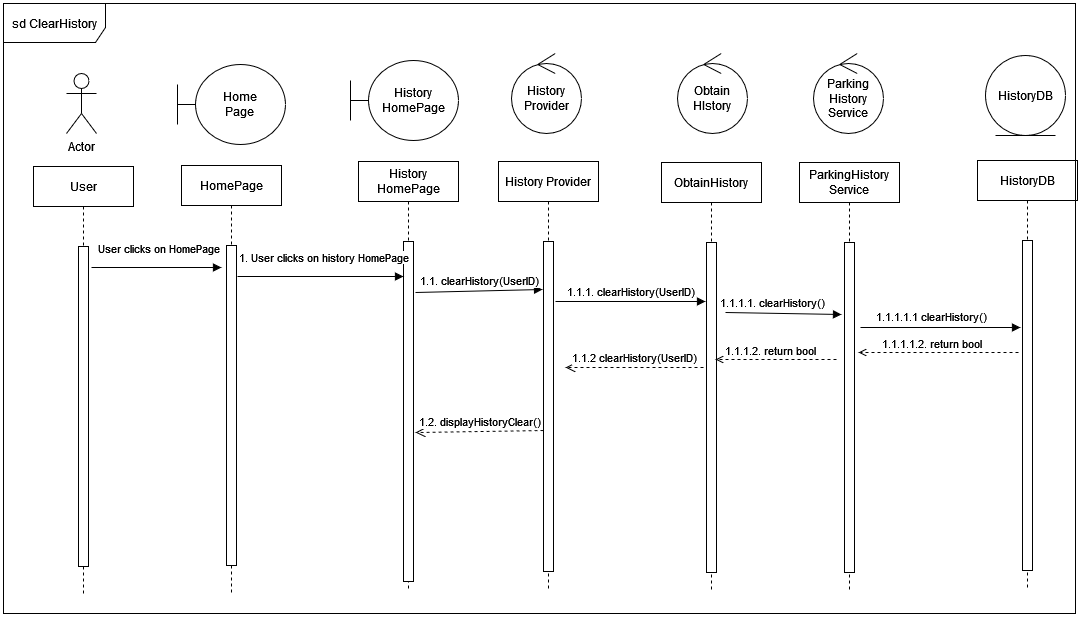

The diagram above was exported from draw.io. Its source (the exported page's mxGraphModel, read from the mxfile embedded in the PNG):
<mxGraphModel dx="2314" dy="1114" grid="1" gridSize="10" guides="1" tooltips="1" connect="1" arrows="1" fold="1" page="1" pageScale="1" pageWidth="850" pageHeight="1100" math="0" shadow="0">
  <root>
    <mxCell id="0" />
    <mxCell id="1" parent="0" />
    <mxCell id="dT2U46Lz1rEuIOP4LPF4-1" value="History HomePage" style="shape=umlLifeline;perimeter=lifelinePerimeter;whiteSpace=wrap;html=1;container=0;dropTarget=0;collapsible=0;recursiveResize=0;outlineConnect=0;portConstraint=eastwest;newEdgeStyle={&quot;edgeStyle&quot;:&quot;elbowEdgeStyle&quot;,&quot;elbow&quot;:&quot;vertical&quot;,&quot;curved&quot;:0,&quot;rounded&quot;:0};" parent="1" vertex="1">
      <mxGeometry x="383" y="239" width="100" height="430" as="geometry" />
    </mxCell>
    <mxCell id="dT2U46Lz1rEuIOP4LPF4-2" value="" style="html=1;points=[];perimeter=orthogonalPerimeter;outlineConnect=0;targetShapes=umlLifeline;portConstraint=eastwest;newEdgeStyle={&quot;edgeStyle&quot;:&quot;elbowEdgeStyle&quot;,&quot;elbow&quot;:&quot;vertical&quot;,&quot;curved&quot;:0,&quot;rounded&quot;:0};" parent="dT2U46Lz1rEuIOP4LPF4-1" vertex="1">
      <mxGeometry x="45" y="80" width="10" height="340" as="geometry" />
    </mxCell>
    <mxCell id="dT2U46Lz1rEuIOP4LPF4-3" value="HistoryDB" style="shape=umlLifeline;perimeter=lifelinePerimeter;whiteSpace=wrap;html=1;container=0;dropTarget=0;collapsible=0;recursiveResize=0;outlineConnect=0;portConstraint=eastwest;newEdgeStyle={&quot;edgeStyle&quot;:&quot;elbowEdgeStyle&quot;,&quot;elbow&quot;:&quot;vertical&quot;,&quot;curved&quot;:0,&quot;rounded&quot;:0};" parent="1" vertex="1">
      <mxGeometry x="1002" y="238" width="100" height="430" as="geometry" />
    </mxCell>
    <mxCell id="dT2U46Lz1rEuIOP4LPF4-4" value="" style="html=1;points=[];perimeter=orthogonalPerimeter;outlineConnect=0;targetShapes=umlLifeline;portConstraint=eastwest;newEdgeStyle={&quot;edgeStyle&quot;:&quot;elbowEdgeStyle&quot;,&quot;elbow&quot;:&quot;vertical&quot;,&quot;curved&quot;:0,&quot;rounded&quot;:0};" parent="dT2U46Lz1rEuIOP4LPF4-3" vertex="1">
      <mxGeometry x="45" y="80" width="10" height="330" as="geometry" />
    </mxCell>
    <mxCell id="dT2U46Lz1rEuIOP4LPF4-5" value="User" style="shape=umlLifeline;perimeter=lifelinePerimeter;whiteSpace=wrap;html=1;container=0;dropTarget=0;collapsible=0;recursiveResize=0;outlineConnect=0;portConstraint=eastwest;newEdgeStyle={&quot;edgeStyle&quot;:&quot;elbowEdgeStyle&quot;,&quot;elbow&quot;:&quot;vertical&quot;,&quot;curved&quot;:0,&quot;rounded&quot;:0};" parent="1" vertex="1">
      <mxGeometry x="58" y="244" width="100" height="430" as="geometry" />
    </mxCell>
    <mxCell id="dT2U46Lz1rEuIOP4LPF4-6" value="" style="html=1;points=[];perimeter=orthogonalPerimeter;outlineConnect=0;targetShapes=umlLifeline;portConstraint=eastwest;newEdgeStyle={&quot;edgeStyle&quot;:&quot;elbowEdgeStyle&quot;,&quot;elbow&quot;:&quot;vertical&quot;,&quot;curved&quot;:0,&quot;rounded&quot;:0};" parent="dT2U46Lz1rEuIOP4LPF4-5" vertex="1">
      <mxGeometry x="45" y="80" width="10" height="320" as="geometry" />
    </mxCell>
    <mxCell id="dT2U46Lz1rEuIOP4LPF4-7" value="History&lt;br&gt;HomePage" style="shape=umlBoundary;whiteSpace=wrap;html=1;" parent="1" vertex="1">
      <mxGeometry x="375" y="138" width="108" height="80" as="geometry" />
    </mxCell>
    <mxCell id="dT2U46Lz1rEuIOP4LPF4-8" value="Actor" style="shape=umlActor;verticalLabelPosition=bottom;verticalAlign=top;html=1;" parent="1" vertex="1">
      <mxGeometry x="91" y="151" width="30" height="60" as="geometry" />
    </mxCell>
    <mxCell id="dT2U46Lz1rEuIOP4LPF4-9" value="" style="html=1;verticalAlign=bottom;endArrow=block;curved=0;rounded=0;" parent="1" edge="1">
      <mxGeometry width="80" relative="1" as="geometry">
        <mxPoint x="116" y="345" as="sourcePoint" />
        <mxPoint x="246" y="345" as="targetPoint" />
      </mxGeometry>
    </mxCell>
    <mxCell id="8zeIbPxfXMa8QEAz0N78-2" value="User clicks on HomePage" style="edgeLabel;html=1;align=center;verticalAlign=middle;resizable=0;points=[];" parent="dT2U46Lz1rEuIOP4LPF4-9" connectable="0" vertex="1">
      <mxGeometry x="0.0764" y="8" relative="1" as="geometry">
        <mxPoint x="-4" y="-12" as="offset" />
      </mxGeometry>
    </mxCell>
    <mxCell id="dT2U46Lz1rEuIOP4LPF4-10" value="1.1. clearHistory(UserID)" style="html=1;verticalAlign=bottom;endArrow=block;curved=0;rounded=0;" parent="1" edge="1">
      <mxGeometry x="0.0025" width="80" relative="1" as="geometry">
        <mxPoint x="440" y="370" as="sourcePoint" />
        <mxPoint x="567" y="367" as="targetPoint" />
        <mxPoint as="offset" />
      </mxGeometry>
    </mxCell>
    <mxCell id="dT2U46Lz1rEuIOP4LPF4-17" value="sd ClearHistory" style="shape=umlFrame;whiteSpace=wrap;html=1;pointerEvents=0;width=102;height=39;" parent="1" vertex="1">
      <mxGeometry x="28" y="81" width="1072" height="610" as="geometry" />
    </mxCell>
    <mxCell id="B8AF_koZs63eVBbKMVXs-1" value="HistoryDB" style="ellipse;shape=umlEntity;whiteSpace=wrap;html=1;" parent="1" vertex="1">
      <mxGeometry x="1010" y="133" width="80" height="80" as="geometry" />
    </mxCell>
    <mxCell id="B8AF_koZs63eVBbKMVXs-2" value="History Provider" style="shape=umlLifeline;perimeter=lifelinePerimeter;whiteSpace=wrap;html=1;container=0;dropTarget=0;collapsible=0;recursiveResize=0;outlineConnect=0;portConstraint=eastwest;newEdgeStyle={&quot;edgeStyle&quot;:&quot;elbowEdgeStyle&quot;,&quot;elbow&quot;:&quot;vertical&quot;,&quot;curved&quot;:0,&quot;rounded&quot;:0};" parent="1" vertex="1">
      <mxGeometry x="523" y="239" width="100" height="430" as="geometry" />
    </mxCell>
    <mxCell id="B8AF_koZs63eVBbKMVXs-3" value="" style="html=1;points=[];perimeter=orthogonalPerimeter;outlineConnect=0;targetShapes=umlLifeline;portConstraint=eastwest;newEdgeStyle={&quot;edgeStyle&quot;:&quot;elbowEdgeStyle&quot;,&quot;elbow&quot;:&quot;vertical&quot;,&quot;curved&quot;:0,&quot;rounded&quot;:0};" parent="B8AF_koZs63eVBbKMVXs-2" vertex="1">
      <mxGeometry x="45" y="80" width="10" height="330" as="geometry" />
    </mxCell>
    <mxCell id="B8AF_koZs63eVBbKMVXs-4" value="History&lt;br&gt;Provider" style="ellipse;shape=umlControl;whiteSpace=wrap;html=1;" parent="1" vertex="1">
      <mxGeometry x="536" y="131" width="70" height="80" as="geometry" />
    </mxCell>
    <mxCell id="B8AF_koZs63eVBbKMVXs-7" value="1.1.1. clearHistory(UserID)" style="html=1;verticalAlign=bottom;endArrow=block;curved=0;rounded=0;" parent="1" edge="1">
      <mxGeometry width="80" relative="1" as="geometry">
        <mxPoint x="580" y="379" as="sourcePoint" />
        <mxPoint x="730" y="379" as="targetPoint" />
        <Array as="points">
          <mxPoint x="665" y="379" />
          <mxPoint x="702" y="379" />
        </Array>
      </mxGeometry>
    </mxCell>
    <mxCell id="B8AF_koZs63eVBbKMVXs-8" value="1.1.2 clearHistory(UserID)" style="html=1;verticalAlign=bottom;endArrow=open;dashed=1;endSize=8;curved=0;rounded=0;" parent="1" edge="1">
      <mxGeometry relative="1" as="geometry">
        <mxPoint x="728" y="445" as="sourcePoint" />
        <mxPoint x="590" y="445" as="targetPoint" />
      </mxGeometry>
    </mxCell>
    <mxCell id="kDf7XOadBHtLo-kboQit-1" value="ObtainHistory" style="shape=umlLifeline;perimeter=lifelinePerimeter;whiteSpace=wrap;html=1;container=0;dropTarget=0;collapsible=0;recursiveResize=0;outlineConnect=0;portConstraint=eastwest;newEdgeStyle={&quot;edgeStyle&quot;:&quot;elbowEdgeStyle&quot;,&quot;elbow&quot;:&quot;vertical&quot;,&quot;curved&quot;:0,&quot;rounded&quot;:0};" parent="1" vertex="1">
      <mxGeometry x="686" y="240" width="100" height="430" as="geometry" />
    </mxCell>
    <mxCell id="kDf7XOadBHtLo-kboQit-2" value="" style="html=1;points=[];perimeter=orthogonalPerimeter;outlineConnect=0;targetShapes=umlLifeline;portConstraint=eastwest;newEdgeStyle={&quot;edgeStyle&quot;:&quot;elbowEdgeStyle&quot;,&quot;elbow&quot;:&quot;vertical&quot;,&quot;curved&quot;:0,&quot;rounded&quot;:0};" parent="kDf7XOadBHtLo-kboQit-1" vertex="1">
      <mxGeometry x="45" y="80" width="10" height="330" as="geometry" />
    </mxCell>
    <mxCell id="kDf7XOadBHtLo-kboQit-3" value="&lt;div&gt;Obtain&lt;/div&gt;&lt;div&gt;HIstory&lt;br&gt;&lt;/div&gt;" style="ellipse;shape=umlControl;whiteSpace=wrap;html=1;" parent="1" vertex="1">
      <mxGeometry x="702" y="131" width="70" height="80" as="geometry" />
    </mxCell>
    <mxCell id="kDf7XOadBHtLo-kboQit-4" value="&lt;div&gt;ParkingHistory&lt;/div&gt;&lt;div&gt;Service&lt;br&gt;&lt;/div&gt;" style="shape=umlLifeline;perimeter=lifelinePerimeter;whiteSpace=wrap;html=1;container=0;dropTarget=0;collapsible=0;recursiveResize=0;outlineConnect=0;portConstraint=eastwest;newEdgeStyle={&quot;edgeStyle&quot;:&quot;elbowEdgeStyle&quot;,&quot;elbow&quot;:&quot;vertical&quot;,&quot;curved&quot;:0,&quot;rounded&quot;:0};" parent="1" vertex="1">
      <mxGeometry x="824" y="240" width="100" height="430" as="geometry" />
    </mxCell>
    <mxCell id="kDf7XOadBHtLo-kboQit-5" value="" style="html=1;points=[];perimeter=orthogonalPerimeter;outlineConnect=0;targetShapes=umlLifeline;portConstraint=eastwest;newEdgeStyle={&quot;edgeStyle&quot;:&quot;elbowEdgeStyle&quot;,&quot;elbow&quot;:&quot;vertical&quot;,&quot;curved&quot;:0,&quot;rounded&quot;:0};" parent="kDf7XOadBHtLo-kboQit-4" vertex="1">
      <mxGeometry x="45" y="80" width="10" height="330" as="geometry" />
    </mxCell>
    <mxCell id="kDf7XOadBHtLo-kboQit-6" value="&lt;div&gt;Parking&lt;/div&gt;&lt;div&gt;History&lt;/div&gt;&lt;div&gt;Service&lt;br&gt;&lt;/div&gt;" style="ellipse;shape=umlControl;whiteSpace=wrap;html=1;" parent="1" vertex="1">
      <mxGeometry x="838" y="131" width="70" height="80" as="geometry" />
    </mxCell>
    <mxCell id="dT2U46Lz1rEuIOP4LPF4-15" value="1.2. displayHistoryClear()" style="html=1;verticalAlign=bottom;endArrow=open;dashed=1;endSize=8;curved=0;rounded=0;" parent="1" edge="1">
      <mxGeometry relative="1" as="geometry">
        <mxPoint x="568" y="508" as="sourcePoint" />
        <mxPoint x="440" y="510" as="targetPoint" />
      </mxGeometry>
    </mxCell>
    <mxCell id="kDf7XOadBHtLo-kboQit-9" value="" style="html=1;verticalAlign=bottom;labelBackgroundColor=none;endArrow=block;endFill=1;rounded=0;" parent="1" edge="1">
      <mxGeometry width="160" relative="1" as="geometry">
        <mxPoint x="750" y="390" as="sourcePoint" />
        <mxPoint x="866" y="392" as="targetPoint" />
      </mxGeometry>
    </mxCell>
    <mxCell id="kDf7XOadBHtLo-kboQit-10" value="1.1.1.1. clearHistory()" style="edgeLabel;html=1;align=center;verticalAlign=middle;resizable=0;points=[];" parent="kDf7XOadBHtLo-kboQit-9" connectable="0" vertex="1">
      <mxGeometry x="0.0235" relative="1" as="geometry">
        <mxPoint x="-12" y="-12" as="offset" />
      </mxGeometry>
    </mxCell>
    <mxCell id="kDf7XOadBHtLo-kboQit-11" value="" style="html=1;verticalAlign=bottom;labelBackgroundColor=none;endArrow=block;endFill=1;rounded=0;" parent="1" edge="1">
      <mxGeometry width="160" relative="1" as="geometry">
        <mxPoint x="885" y="405" as="sourcePoint" />
        <mxPoint x="1045" y="405" as="targetPoint" />
      </mxGeometry>
    </mxCell>
    <mxCell id="kDf7XOadBHtLo-kboQit-12" value="1.1.1.1.1 clearHistory()" style="edgeLabel;html=1;align=center;verticalAlign=middle;resizable=0;points=[];" parent="kDf7XOadBHtLo-kboQit-11" connectable="0" vertex="1">
      <mxGeometry x="0.0235" relative="1" as="geometry">
        <mxPoint x="-12" y="-12" as="offset" />
      </mxGeometry>
    </mxCell>
    <mxCell id="kDf7XOadBHtLo-kboQit-13" value="" style="html=1;verticalAlign=bottom;labelBackgroundColor=none;endArrow=open;endFill=0;dashed=1;rounded=0;" parent="1" edge="1">
      <mxGeometry width="160" relative="1" as="geometry">
        <mxPoint x="861" y="437" as="sourcePoint" />
        <mxPoint x="740" y="437" as="targetPoint" />
      </mxGeometry>
    </mxCell>
    <mxCell id="kDf7XOadBHtLo-kboQit-14" value="1.1.1.2. return bool" style="edgeLabel;html=1;align=center;verticalAlign=middle;resizable=0;points=[];" parent="kDf7XOadBHtLo-kboQit-13" connectable="0" vertex="1">
      <mxGeometry x="0.1059" relative="1" as="geometry">
        <mxPoint y="-10" as="offset" />
      </mxGeometry>
    </mxCell>
    <mxCell id="kDf7XOadBHtLo-kboQit-16" value="" style="html=1;verticalAlign=bottom;labelBackgroundColor=none;endArrow=open;endFill=0;dashed=1;rounded=0;" parent="1" edge="1">
      <mxGeometry width="160" relative="1" as="geometry">
        <mxPoint x="1043" y="430" as="sourcePoint" />
        <mxPoint x="883" y="430" as="targetPoint" />
      </mxGeometry>
    </mxCell>
    <mxCell id="kDf7XOadBHtLo-kboQit-17" value="1.1.1.1.2. return bool" style="edgeLabel;html=1;align=center;verticalAlign=middle;resizable=0;points=[];" parent="kDf7XOadBHtLo-kboQit-16" connectable="0" vertex="1">
      <mxGeometry x="0.1059" relative="1" as="geometry">
        <mxPoint y="-10" as="offset" />
      </mxGeometry>
    </mxCell>
    <mxCell id="anE_mLRy7GojrSVx0bNV-1" value="HomePage" style="shape=umlLifeline;perimeter=lifelinePerimeter;whiteSpace=wrap;html=1;container=0;dropTarget=0;collapsible=0;recursiveResize=0;outlineConnect=0;portConstraint=eastwest;newEdgeStyle={&quot;edgeStyle&quot;:&quot;elbowEdgeStyle&quot;,&quot;elbow&quot;:&quot;vertical&quot;,&quot;curved&quot;:0,&quot;rounded&quot;:0};" parent="1" vertex="1">
      <mxGeometry x="206" y="243" width="100" height="430" as="geometry" />
    </mxCell>
    <mxCell id="anE_mLRy7GojrSVx0bNV-2" value="" style="html=1;points=[];perimeter=orthogonalPerimeter;outlineConnect=0;targetShapes=umlLifeline;portConstraint=eastwest;newEdgeStyle={&quot;edgeStyle&quot;:&quot;elbowEdgeStyle&quot;,&quot;elbow&quot;:&quot;vertical&quot;,&quot;curved&quot;:0,&quot;rounded&quot;:0};" parent="anE_mLRy7GojrSVx0bNV-1" vertex="1">
      <mxGeometry x="45" y="80" width="10" height="320" as="geometry" />
    </mxCell>
    <mxCell id="anE_mLRy7GojrSVx0bNV-3" value="Home &lt;br&gt;Page" style="shape=umlBoundary;whiteSpace=wrap;html=1;" parent="1" vertex="1">
      <mxGeometry x="202" y="142" width="108" height="80" as="geometry" />
    </mxCell>
    <mxCell id="anE_mLRy7GojrSVx0bNV-4" value="" style="html=1;verticalAlign=bottom;endArrow=block;curved=0;rounded=0;" parent="1" target="dT2U46Lz1rEuIOP4LPF4-2" edge="1">
      <mxGeometry width="80" relative="1" as="geometry">
        <mxPoint x="262" y="354" as="sourcePoint" />
        <mxPoint x="392" y="354" as="targetPoint" />
      </mxGeometry>
    </mxCell>
    <mxCell id="anE_mLRy7GojrSVx0bNV-5" value="1. User clicks on history HomePage" style="edgeLabel;html=1;align=center;verticalAlign=middle;resizable=0;points=[];" parent="anE_mLRy7GojrSVx0bNV-4" connectable="0" vertex="1">
      <mxGeometry x="0.0764" y="8" relative="1" as="geometry">
        <mxPoint x="-4" y="-12" as="offset" />
      </mxGeometry>
    </mxCell>
  </root>
</mxGraphModel>